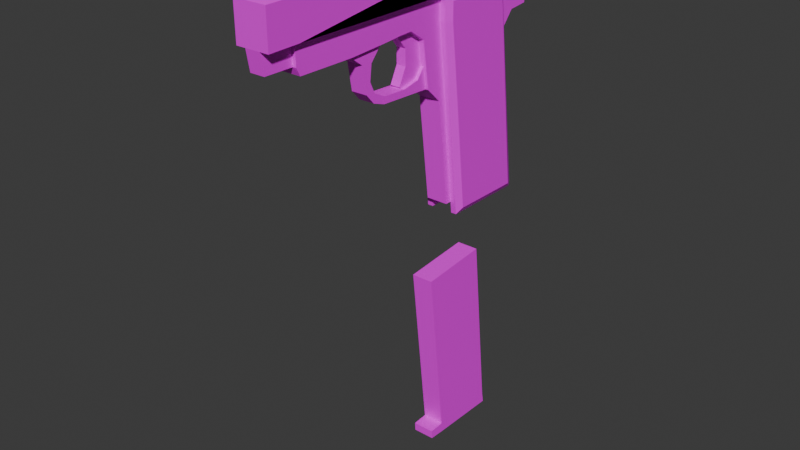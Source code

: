 # Source: pistol.blend  (saved by Blender 4.1.24; exported with 4.5.12 LTS)
import bpy
from mathutils import Matrix  # noqa: F401  (used for matrix-valued properties, if any)

bpy.ops.wm.read_factory_settings(use_empty=True)
scene = bpy.context.scene
scene.name = 'Scene'

# ---- collections
col_collection = bpy.data.collections.new('Collection'); scene.collection.children.link(col_collection)
col_collection_2 = bpy.data.collections.new('Collection 2'); scene.collection.children.link(col_collection_2)

# ---- materials (node trees are filled in below, after node groups)
mat_material_002 = bpy.data.materials.new('Material.002')
mat_material_002.use_transparent_shadow = False

# ---- material node trees
mat_material_002.use_nodes = True; mat_material_002.node_tree.nodes.clear()
_N = mat_material_002.node_tree.nodes; _L = mat_material_002.node_tree.links
n0 = _N.new('ShaderNodeBsdfPrincipled'); n0.name = 'Principled BSDF'; n0.location = (10, 300)
n1 = _N.new('ShaderNodeOutputMaterial'); n1.name = 'Material Output'; n1.location = (300, 300)
n2 = _N.new('ShaderNodeTexImage'); n2.name = 'Image Texture'; n2.location = (-280, 280)
n2.interpolation = 'Closest'
_L.new(n0.outputs[0], n1.inputs[0])
_L.new(n2.outputs[0], n0.inputs[0])
n1.is_active_output = True

# ---- world
world_world = bpy.data.worlds.new('World'); scene.world = world_world
world_world.use_nodes = True; world_world.node_tree.nodes.clear()
_N = world_world.node_tree.nodes; _L = world_world.node_tree.links
n0 = _N.new('ShaderNodeOutputWorld'); n0.name = 'World Output'; n0.location = (300, 300)
n1 = _N.new('ShaderNodeBackground'); n1.name = 'Background'; n1.location = (10, 300)
n1.inputs[0].default_value = (0.05088, 0.05088, 0.05088, 1.0)
_L.new(n1.outputs[0], n0.inputs[0])
n0.is_active_output = True
world_world.color = (0.05088, 0.05088, 0.05088)
world_world.use_sun_shadow = False
world_world.sun_shadow_jitter_overblur = 0.0

# ---- meshes
me_plane_001 = bpy.data.meshes.new('Plane.001')
me_plane_001.from_pydata([(-1.192e-07, -2.298, 1.897), (0.0, -2.357, 1.748), (-1.192e-07, 2.131, 1.902), (0.0, 2.136, 1.77), (1.192e-07, 2.386, 1.255), (1.192e-07, -2.353, 1.233), (1.192e-07, -2.304, 0.9515), (1.192e-07, 2.394, 0.9629), (1.192e-07, -1.833, 0.8414), (1.192e-07, -1.886, 0.9477), (1.192e-07, -1.898, 1.24), (1.192e-07, 0.5841, 0.887), (1.192e-07, 0.5813, 1.233), (1.192e-07, 1.733, 1.225), (1.192e-07, 1.811, 0.849), (1.192e-07, 2.13, -1.843), (1.192e-07, 0.7456, -0.4556), (0.0, 0.5968, -0.1461), (0.0, 0.3753, 0.0628), (1.192e-07, 2.267, -1.834), (1.192e-07, 1.943, 0.5541), (1.192e-07, 2.103, 0.741), (1.192e-07, 2.39, 0.7683), (1.192e-07, 0.03633, 0.8915), (1.192e-07, 0.2733, 0.732), (0.0, 0.3306, 0.3721), (0.0, 0.2198, 0.2265), (0.0, -0.03019, 0.1759), (0.0, -0.0745, 0.2075), (1.192e-07, 0.03944, 0.4386), (1.192e-07, 0.03628, 0.6633), (1.192e-07, -0.1515, 0.8855), (0.0, -0.4097, 0.09761), (0.0, -0.5996, 0.1609), (0.0, -0.723, 0.297), (1.192e-07, -0.7926, 0.68), (1.192e-07, -1.005, 0.8349), (0.0, -0.3942, 0.1917), (0.0, -0.5809, 0.2835), (1.192e-07, -0.6569, 0.4417), (1.192e-07, -0.6315, 0.6633), (1.192e-07, -0.4548, 0.8634), (0.0, 0.7899, -1.657), (0.1571, 1.837, -1.657), (-1.192e-07, 1.747, 1.903), (-1.192e-07, -2.061, 1.906), (-1.192e-07, 1.867, 1.901), (-1.192e-07, 1.739, 2.006), (-1.192e-07, 1.859, 2.003), (-1.192e-07, -1.788, 1.912), (-1.192e-07, -2.032, 1.96), (-1.192e-07, -1.852, 1.973), (0.06941, -2.061, 1.906), (0.06941, -2.298, 1.897), (0.2374, -2.357, 1.748), (0.2374, 2.136, 1.77), (0.06941, 2.131, 1.902), (0.2374, 0.5841, 0.887), (0.2374, 0.5813, 1.233), (0.2374, -2.353, 1.233), (0.2374, 2.289, 1.255), (0.2374, 1.811, 0.849), (0.2374, 2.296, 0.9629), (0.1144, -0.4097, 0.09761), (0.1144, 0.3753, 0.0628), (0.2374, 1.733, 1.225), (0.2374, 0.7456, -0.4556), (0.2374, 0.9038, -1.827), (0.2374, 2.13, -1.843), (0.2374, 2.005, 0.741), (0.2374, 2.292, 0.7683), (0.1144, -0.5996, 0.1609), (0.1144, -0.03019, 0.1759), (0.1144, 0.2198, 0.2265), (0.1144, -0.723, 0.297), (0.1144, -0.7926, 0.68), (0.06941, 1.867, 1.901), (0.06941, 1.747, 1.903), (0.06941, -1.788, 1.912), (0.06941, 1.859, 2.003), (0.06941, 1.739, 2.006), (0.06941, -1.852, 1.973), (0.06941, -2.032, 1.96), (0.06946, -0.1515, 0.8855), (0.06946, 0.03633, 0.8915), (0.06946, 0.2733, 0.732), (0.06946, 0.3306, 0.3721), (0.06946, 0.2198, 0.2265), (0.06946, -0.03019, 0.1759), (0.06946, -0.0745, 0.2075), (0.06946, 0.03944, 0.4386), (0.06946, 0.03628, 0.6633), (0.294, 0.6715, 0.8926), (0.294, 0.6694, 1.145), (0.294, 1.661, 1.138), (0.294, 1.724, 0.8349), (0.294, 0.8324, -0.4454), (0.294, 0.9818, -1.74), (0.294, 2.032, -1.754), (0.1571, 0.5841, 0.887), (0.1571, 0.5813, 1.233), (0.1571, 0.03633, 0.8915), (0.1571, -1.886, 0.9477), (0.1571, -1.833, 0.8414), (0.1571, -1.898, 1.24), (0.1571, 0.7456, -0.4556), (0.1571, 0.9038, -1.827), (0.1571, 2.13, -1.843), (0.1571, 0.7899, -1.657), (0.1571, 0.5968, -0.1461), (0.1571, 0.3753, 0.0628), (0.1571, 2.267, -1.834), (0.1571, 1.943, 0.5541), (0.1571, 2.103, 0.741), (0.1571, -0.1515, 0.8855), (0.1571, 0.2733, 0.732), (0.1571, -0.4548, 0.8634), (0.1571, -1.005, 0.8349), (0.0, 1.837, -1.657), (0.0, 0.8843, -1.657), (0.1144, 0.3306, 0.3721), (0.2374, -1.898, 1.24), (0.1044, -2.353, 1.233), (0.1044, -2.304, 0.9515), (0.1044, -1.886, 0.9477), (0.1044, -1.898, 1.24), (0.1144, -1.005, 0.8349), (0.1144, -0.3942, 0.1917), (0.1144, -0.5809, 0.2835), (0.1144, -0.6569, 0.4417), (0.1144, -0.6315, 0.6633), (0.1144, -0.4548, 0.8634), (0.2374, 1.846, 0.5517), (0.1571, 1.837, -1.839), (1.192e-07, 1.837, -1.839), (0.1571, 0.8843, -1.657)], [(11, 16)], [(0, 45, 49, 44, 46, 2, 3, 1), (14, 13, 4, 7), (9, 6, 5, 10), (12, 11, 23, 31, 41, 36, 8, 9, 10), (3, 2, 46, 44, 49, 45, 0, 1, 5, 10, 12, 13, 4), (15, 107, 133, 134), (7, 22, 21, 20, 19, 15, 14), (23, 24, 85, 84), (40, 39, 129, 130), (46, 48, 47, 44), (45, 50, 51, 49), (53, 54, 55, 56, 76, 77, 78, 52), (6, 123, 122, 5), (55, 60, 65, 58, 121, 59, 54, 53, 52, 78, 77, 76, 56), (58, 93, 94, 65), (114, 83, 84, 101), (58, 121, 104, 100), (76, 77, 80, 79), (52, 78, 81, 82), (50, 45, 52, 82), (3, 4, 60, 55), (5, 1, 54, 59), (47, 48, 79, 80), (44, 47, 80, 77), (48, 46, 76, 79), (51, 50, 82, 81), (49, 44, 77, 78), (8, 103, 102, 124, 9), (49, 51, 81, 78), (21, 113, 112, 20), (22, 70, 69, 113, 21), (43, 133, 106, 135), (2, 56, 76, 46), (3, 55, 56, 2), (0, 53, 54, 1), (84, 85, 86, 87, 88, 89, 90, 91, 83), (29, 30, 91, 90), (26, 27, 88, 87), (24, 25, 86, 85), (27, 28, 89, 88), (30, 31, 83, 91), (31, 23, 84, 83), (28, 29, 90, 89), (25, 26, 87, 86), (9, 124, 123, 6), (101, 84, 85, 115), (116, 41, 31, 83, 114), (131, 130, 129, 128, 127, 72, 73, 120, 64, 63, 71, 74, 75, 126), (92, 96, 97, 98, 95, 94, 93), (68, 61, 95, 98), (67, 97, 96, 66), (58, 57, 92, 93), (45, 52, 53, 0), (54, 59, 121, 58, 65, 60, 55), (33, 34, 74, 71), (69, 132, 68, 111, 112, 113), (67, 66, 105, 106), (57, 58, 100, 99), (70, 62, 60, 65, 61, 132, 69), (68, 67, 106, 133, 107), (66, 57, 99, 105), (124, 102, 104, 125), (119, 118, 43, 135), (36, 117, 103, 8), (121, 59, 122, 125), (122, 123, 124, 125), (36, 41, 131, 126), (34, 35, 75, 74), (41, 40, 130, 131), (35, 36, 126, 75), (37, 27, 72, 127), (25, 18, 64, 120), (38, 37, 127, 128), (18, 32, 63, 64), (26, 25, 120, 73), (39, 38, 128, 129), (32, 33, 71, 63), (27, 26, 73, 72), (131, 116, 117, 126), (86, 120, 64, 110, 115, 85), (17, 109, 110, 64, 18), (17, 42, 108, 109), (70, 22, 7, 4, 60, 62), (19, 111, 68, 15), (97, 67, 68, 98), (61, 65, 94, 95), (66, 96, 92, 57), (20, 112, 111, 19), (102, 103, 117, 116, 114, 101, 115, 99, 100, 104), (108, 135, 105, 99, 115, 110, 109), (134, 133, 43, 118), (119, 135, 108, 42)])
_uv = me_plane_001.uv_layers.new(name='UVMap')
_uv.uv.foreach_set('vector', [0.9827, 0.5138, 0.9818, 0.4862, 0.9813, 0.4546, 0.9844, 0.04495, 0.9848, 0.03106, 0.9848, 0.000451, 1.0, 1.519e-08, 1.0, 0.5207, 0.4809, 0.06764, 0.4373, 0.07653, 0.434, 0.0007601, 0.4679, -2.721e-08, 0.4679, 0.496, 0.4673, 0.5444, 0.4347, 0.55, 0.434, 0.4972, 0.4359, 0.21, 0.4759, 0.2098, 0.4752, 0.2732, 0.4758, 0.295, 0.4783, 0.3302, 0.4813, 0.394, 0.4802, 0.4899, 0.4679, 0.496, 0.434, 0.4972, 0.8549, 0.02744, 0.8701, 0.02757, 0.8708, 0.05815, 0.8715, 0.07201, 0.8833, 0.4812, 0.8834, 0.5128, 0.8831, 0.5403, 0.8659, 0.5476, 0.8063, 0.5487, 0.8058, 0.4959, 0.7973, 0.209, 0.7929, 0.07577, 0.7945, -4.029e-08, 0.0, 0.0, 0.743, 0.7577, 0.7453, 0.7295, 0.0, 0.0, 0.4679, -2.721e-08, 0.4904, 0.0005168, 0.4935, 0.0338, 0.5151, 0.05237, 0.7919, 0.01585, 0.7929, 0.0317, 0.4809, 0.06764, 0.7111, 0.5986, 0.7111, 0.6315, 0.7031, 0.6315, 0.7031, 0.5986, 0.5773, 0.66, 0.5773, 0.6857, 0.564, 0.6857, 0.564, 0.66, 0.8708, 0.05815, 0.8827, 0.05871, 0.8834, 0.07258, 0.8715, 0.07201, 0.9818, 0.4862, 0.9756, 0.4828, 0.9742, 0.4621, 0.9813, 0.4546, 0.009721, 0.005773, 0.02723, 1.133e-08, 0.01526, 0.5202, -6.034e-09, 0.5186, 0.0006803, 0.488, 0.0006209, 0.4741, 0.006924, 0.06481, 0.008216, 0.03326, 0.6918, 0.7357, 0.6797, 0.7357, 0.6797, 0.7048, 0.6918, 0.7048, 0.9122, 0.01616, 0.9723, 2.025e-09, 0.9742, 0.06452, 0.9698, 0.1979, 0.9614, 0.485, 0.9608, 0.5378, 0.9012, 0.5368, 0.8837, 0.5294, 0.8834, 0.5019, 0.8835, 0.4703, 0.8953, 0.06076, 0.896, 0.04689, 0.8966, 0.01628, 0.4241, 0.5425, 0.4149, 0.5538, 0.3009, 0.568, 0.2918, 0.5589, 0.6929, 0.5798, 0.7031, 0.5798, 0.7031, 0.5986, 0.6929, 0.5986, 0.6428, 0.8035, 0.6428, 0.55, 0.6522, 0.55, 0.6522, 0.8035, 0.896, 0.04689, 0.8953, 0.06076, 0.8834, 0.06133, 0.8841, 0.04746, 0.008216, 0.03326, 0.006924, 0.06481, 3.086e-08, 0.05723, 0.001947, 0.03651, 0.6602, 0.7232, 0.6669, 0.7232, 0.6669, 0.7313, 0.6602, 0.7313, 0.6797, 0.5649, 0.6797, 0.6179, 0.6522, 0.6201, 0.6522, 0.5649, 0.6522, 0.6891, 0.6522, 0.6385, 0.6797, 0.6385, 0.6797, 0.6891, 0.6225, 0.7177, 0.6225, 0.7301, 0.6145, 0.7301, 0.6145, 0.7177, 0.6522, 0.7329, 0.6522, 0.7232, 0.6602, 0.7232, 0.6602, 0.7329, 0.6784, 0.7215, 0.6784, 0.733, 0.6704, 0.733, 0.6704, 0.7215, 0.5971, 0.7332, 0.5971, 0.7168, 0.6052, 0.7168, 0.6052, 0.7332, 0.8914, 0.5378, 0.8914, 0.8992, 0.8834, 0.8992, 0.8834, 0.5378, 0.6428, 0.6041, 0.6246, 0.6041, 0.6246, 0.5928, 0.6307, 0.5928, 0.6428, 0.5928, 0.5971, 0.7433, 0.5971, 0.7332, 0.6052, 0.7332, 0.6052, 0.7433, 0.5119, 0.55, 0.5301, 0.55, 0.5301, 0.5781, 0.5119, 0.5781, 0.6929, 0.7241, 0.6929, 0.6949, 0.7191, 0.6854, 0.7129, 0.6975, 0.7191, 0.7147, 0.0, 0.0, 0.7453, 0.7295, 0.743, 0.6315, 0.0, 0.0, 0.7374, 0.6287, 0.7293, 0.6287, 0.7293, 0.6018, 0.7374, 0.6018, 0.6797, 0.5649, 0.6522, 0.5649, 0.6716, 0.55, 0.6797, 0.55, 0.6522, 0.6201, 0.6602, 0.6201, 0.6797, 0.6385, 0.6522, 0.6385, 0.5518, 0.5518, 0.577, 0.5732, 0.5789, 0.6154, 0.5643, 0.6307, 0.5348, 0.6333, 0.5301, 0.6291, 0.5463, 0.604, 0.5488, 0.578, 0.5301, 0.55, 0.7293, 0.572, 0.7293, 0.55, 0.7374, 0.55, 0.7374, 0.572, 0.5971, 0.7168, 0.5971, 0.6959, 0.6052, 0.6959, 0.6052, 0.7168, 0.7293, 0.55, 0.7293, 0.5897, 0.7213, 0.5897, 0.7213, 0.55, 0.5971, 0.6959, 0.5971, 0.6896, 0.6052, 0.6896, 0.6052, 0.6959, 0.6704, 0.7215, 0.6704, 0.6891, 0.6784, 0.6891, 0.6784, 0.7215, 0.7111, 0.5798, 0.7111, 0.5986, 0.7031, 0.5986, 0.7031, 0.5798, 0.7293, 0.6018, 0.7293, 0.572, 0.7374, 0.572, 0.7374, 0.6018, 0.7293, 0.5897, 0.7293, 0.6087, 0.7213, 0.6087, 0.7213, 0.5897, 0.6428, 0.5928, 0.6307, 0.5928, 0.6307, 0.55, 0.6428, 0.55, 0.6929, 0.5986, 0.7031, 0.5986, 0.7031, 0.6315, 0.6929, 0.6315, 0.6929, 0.55, 0.7111, 0.55, 0.7111, 0.5798, 0.7031, 0.5798, 0.6929, 0.5798, 0.5119, 0.6023, 0.4814, 0.5973, 0.4581, 0.6084, 0.4472, 0.6256, 0.4496, 0.6496, 0.4705, 0.6863, 0.4908, 0.7078, 0.5119, 0.7097, 0.4843, 0.7331, 0.4394, 0.6538, 0.434, 0.6313, 0.4398, 0.6108, 0.4731, 0.5804, 0.4753, 0.55, 0.4181, 0.5829, 0.4177, 0.739, 0.4181, 0.8901, 0.2975, 0.9059, 0.2978, 0.6037, 0.3009, 0.568, 0.4149, 0.5538, 0.2876, 0.9174, 0.2879, 0.6032, 0.2978, 0.6037, 0.2975, 0.9059, 0.4285, 0.8989, 0.4181, 0.8901, 0.4177, 0.739, 0.4281, 0.739, 0.4241, 0.5425, 0.4285, 0.5823, 0.4181, 0.5829, 0.4149, 0.5538, 0.6145, 0.7415, 0.6064, 0.7415, 0.6064, 0.7177, 0.6145, 0.7177, 0.02723, 1.133e-08, 0.08689, 0.00159, 0.08507, 0.0543, 0.0808, 0.3413, 0.07929, 0.4746, 0.07462, 0.539, 0.01526, 0.5202, 0.6797, 0.5707, 0.6797, 0.55, 0.6929, 0.55, 0.6929, 0.5707, 0.1348, 0.5072, 0.1571, 0.4892, 0.434, 0.527, 0.4326, 0.5425, 0.1566, 0.5001, 0.1346, 0.5181, 0.7929, 0.8897, 0.7929, 0.7372, 0.8022, 0.7372, 0.8022, 0.8897, 0.7929, 0.5879, 0.7929, 0.5487, 0.8022, 0.5487, 0.8022, 0.5879, 0.131, 0.5404, 0.1085, 0.5404, 0.07462, 0.539, 0.07929, 0.4746, 0.1227, 0.4845, 0.1571, 0.4892, 0.1348, 0.5072, 0.7337, 0.7577, 0.7337, 0.6315, 0.743, 0.6315, 0.7453, 0.7295, 0.743, 0.7577, 0.7929, 0.7372, 0.7929, 0.5879, 0.8022, 0.5879, 0.8022, 0.7372, 0.7435, 0.583, 0.7374, 0.583, 0.7374, 0.55, 0.7435, 0.55, 0.0, 0.0, 0.0, 0.0, 0.0, 0.0, 0.0, 0.0, 0.6428, 0.689, 0.6246, 0.689, 0.6246, 0.6041, 0.6428, 0.6041, 0.5483, 0.7329, 0.5483, 0.6868, 0.5637, 0.6868, 0.5637, 0.7329, 0.564, 0.6868, 0.5314, 0.6816, 0.5301, 0.6333, 0.564, 0.634, 0.5483, 0.6868, 0.5483, 0.7414, 0.5351, 0.7414, 0.5351, 0.6868, 0.6797, 0.7048, 0.6797, 0.6711, 0.6929, 0.6711, 0.6929, 0.7048, 0.5773, 0.6333, 0.5773, 0.66, 0.564, 0.66, 0.564, 0.6333, 0.564, 0.7162, 0.564, 0.6857, 0.5773, 0.6857, 0.5773, 0.7162, 0.7337, 0.6721, 0.7337, 0.7101, 0.7204, 0.7101, 0.7204, 0.6721, 0.7293, 0.5897, 0.7293, 0.6239, 0.7161, 0.6239, 0.7161, 0.5897, 0.7337, 0.648, 0.7337, 0.6721, 0.7204, 0.6721, 0.7204, 0.648, 0.6797, 0.6711, 0.6797, 0.593, 0.6929, 0.593, 0.6929, 0.6711, 0.5789, 0.7327, 0.5789, 0.7116, 0.5922, 0.7116, 0.5922, 0.7327, 0.7337, 0.6315, 0.7337, 0.648, 0.7204, 0.648, 0.7204, 0.6315, 0.6797, 0.593, 0.6797, 0.5707, 0.6929, 0.5707, 0.6929, 0.593, 0.7337, 0.7101, 0.7337, 0.7329, 0.7204, 0.7329, 0.7204, 0.7101, 0.5351, 0.7414, 0.5301, 0.7414, 0.5301, 0.6868, 0.5351, 0.6868, 0.7213, 0.5897, 0.7161, 0.5897, 0.7161, 0.6239, 0.7111, 0.6239, 0.7111, 0.55, 0.7213, 0.55, 0.6704, 0.7232, 0.6522, 0.7232, 0.6522, 0.6891, 0.6571, 0.6891, 0.6704, 0.6891, 0.6246, 0.55, 0.6246, 0.7177, 0.6064, 0.7177, 0.6064, 0.55, 0.7204, 0.6854, 0.6929, 0.6795, 0.6929, 0.66, 0.6929, 0.6315, 0.7204, 0.6374, 0.7204, 0.6659, 0.6064, 0.6896, 0.5882, 0.6896, 0.5789, 0.6761, 0.6064, 0.6761, 0.4181, 0.8901, 0.4285, 0.8989, 0.2876, 0.9174, 0.2975, 0.9059, 0.2879, 0.6032, 0.2918, 0.5589, 0.3009, 0.568, 0.2978, 0.6037, 0.4281, 0.739, 0.4177, 0.739, 0.4181, 0.5829, 0.4285, 0.5823, 0.5119, 0.5781, 0.5301, 0.5781, 0.5301, 0.7948, 0.5119, 0.7948, 0.7374, 0.583, 0.6246, 0.6041, 0.5301, 0.6868, 0.6929, 0.55, 0.6929, 0.5798, 0.6929, 0.5986, 0.6929, 0.6315, 0.8022, 0.5879, 0.6522, 0.8035, 0.7374, 0.55, 0.6064, 0.7177, 0.0, 0.0, 0.8022, 0.7372, 0.8022, 0.5879, 0.7111, 0.55, 0.6522, 0.6891, 0.6064, 0.55, 0.0, 0.0, 0.7453, 0.7295, 0.0, 0.0, 0.0, 0.0, 0.0, 0.0, 0.0, 0.0, 0.6064, 0.7177, 0.6246, 0.7177])
me_plane_001.materials.append(mat_material_002)
me_plane_001.update()
me_plane_002 = bpy.data.meshes.new('Plane.002')
me_plane_002.from_pydata([(1.192e-07, 0.8184, -5.417), (0.0, 0.7899, -5.267), (0.0, 0.5557, -5.276), (1.192e-07, 0.5652, -5.404), (0.1571, 0.7899, -5.267), (0.1571, 0.5557, -5.276), (0.1571, 0.5652, -5.404), (0.1571, 1.837, -5.444), (1.192e-07, 1.837, -5.444), (0.1571, 0.8184, -5.417), (0.1571, 1.517, -2.635), (1.192e-07, 1.517, -2.635), (0.0, 0.4898, -2.722), (1.192e-07, 1.809, -5.294), (0.1571, 1.809, -5.294), (0.1571, 0.4898, -2.722)], [(0, 1)], [(2, 5, 4, 1), (3, 6, 5, 2), (0, 9, 7, 8), (0, 9, 6, 3), (14, 13, 8, 7), (4, 5, 6, 9), (9, 4, 14, 7), (10, 11, 13, 14), (12, 1, 4, 15), (4, 15, 10, 14), (11, 10, 15, 12)])
_uv = me_plane_002.uv_layers.new(name='UVMap')
_uv.uv.foreach_set('vector', [0.5789, 0.6896, 0.5971, 0.6896, 0.5971, 0.7116, 0.5789, 0.7116, 0.5784, 0.7162, 0.5784, 0.7344, 0.564, 0.7344, 0.564, 0.7162, 0.0, 0.0, 0.0, 0.0, 0.0, 0.0, 0.0, 0.0, 0.0, 0.0, 0.0, 0.0, 0.5784, 0.7344, 0.5784, 0.7162, 0.0, 0.0, 0.0, 0.0, 0.0, 0.0, 0.0, 0.0, 0.5971, 0.7116, 0.564, 0.7344, 0.5784, 0.7344, 0.0, 0.0, 0.0, 0.0, 0.5971, 0.7116, 0.0, 0.0, 0.0, 0.0, 0.0, 0.0, 0.0, 0.0, 0.0, 0.0, 0.0, 0.0, 0.0, 0.0, 0.5789, 0.7116, 0.5971, 0.7116, 0.0, 0.0, 0.5971, 0.7116, 0.0, 0.0, 0.0, 0.0, 0.0, 0.0, 0.0, 0.0, 0.0, 0.0, 0.0, 0.0, 0.0, 0.0])
me_plane_002.materials.append(mat_material_002)
me_plane_002.update()

# ---- objects
ob_reference = bpy.data.objects.new('Reference', None)
ob_receiver = bpy.data.objects.new('Receiver', me_plane_001)
ob_magazine = bpy.data.objects.new('Magazine', me_plane_002)

# ---- transforms, parenting, visibility, modifiers, constraints
ob_reference.location = (-2.0, 7.153e-07, -0.01134)
ob_reference.rotation_euler = (1.571, -0.0, 1.571)
ob_reference.empty_display_type = 'IMAGE'
ob_reference.empty_display_size = 5.0
ob_receiver.location = (0.0, 0.0, 0.0)
_m = ob_receiver.modifiers.new('Mirror', 'MIRROR')
ob_magazine.location = (0.0, 0.0, 0.0)
_m = ob_magazine.modifiers.new('Mirror', 'MIRROR')

# ---- collection membership
col_collection.objects.link(ob_reference)
col_collection.objects.link(ob_receiver)
col_collection.objects.link(ob_magazine)

# ---- scene / render settings (as saved in the file)
scene.frame_start = 1; scene.frame_end = 250; scene.frame_set(0)
scene.render.engine = 'BLENDER_EEVEE_NEXT'
scene.cycles.sampling_pattern = 'TABULATED_SOBOL'
scene.eevee.ray_tracing_options.trace_max_roughness = 0.0
bpy.context.view_layer.update()

# ---- added for rendering (the .blend has no active camera and no usable light): camera, sun
cam_auto = bpy.data.cameras.new('AutoCamera')
cam_auto.lens = 50.0
cam_auto.sensor_width = 36.0
cam_auto.clip_end = 1000.0
ob_auto_camera = bpy.data.objects.new('AutoCamera', cam_auto)
scene.collection.objects.link(ob_auto_camera)
ob_auto_camera.location = (8.1936, -9.81416, 4.83564)
ob_auto_camera.rotation_euler = (1.09748, -7.21219e-08, 0.694738)
scene.camera = ob_auto_camera
light_auto_sun = bpy.data.lights.new('AutoSun', 'SUN')
light_auto_sun.energy = 3.0
light_auto_sun.angle = 0.0523599
ob_auto_sun = bpy.data.objects.new('AutoSun', light_auto_sun)
scene.collection.objects.link(ob_auto_sun)
ob_auto_sun.rotation_euler = (0.872665, 0.174533, 0.523599)
bpy.context.view_layer.update()
